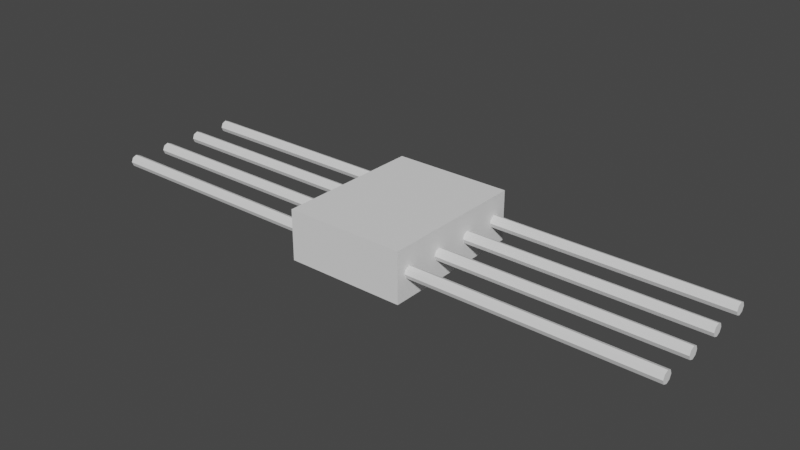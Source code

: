 # Source: spider.blend  (saved by Blender 2.81.16; exported with 4.5.12 LTS)
import bpy
from mathutils import Matrix  # noqa: F401  (used for matrix-valued properties, if any)

bpy.ops.wm.read_factory_settings(use_empty=True)
scene = bpy.context.scene
scene.name = 'Scene'

# ---- collections
col_collection = bpy.data.collections.new('Collection'); scene.collection.children.link(col_collection)

# ---- world
world_world = bpy.data.worlds.new('World'); scene.world = world_world
world_world.use_nodes = True; world_world.node_tree.nodes.clear()
_N = world_world.node_tree.nodes; _L = world_world.node_tree.links
n0 = _N.new('ShaderNodeOutputWorld'); n0.name = 'World Output'; n0.location = (300, 300)
n1 = _N.new('ShaderNodeBackground'); n1.name = 'Background'; n1.location = (10, 300)
n1.inputs[0].default_value = (0.05088, 0.05088, 0.05088, 1.0)
_L.new(n1.outputs[0], n0.inputs[0])
n0.is_active_output = True
world_world.color = (0.05088, 0.05088, 0.05088)
world_world.use_sun_shadow = False
world_world.sun_shadow_jitter_overblur = 0.0

# ---- meshes
me_cube_001 = bpy.data.meshes.new('Cube.001')
me_cube_001.from_pydata([(-1.0, -1.25, -0.4195), (-1.0, -1.25, 0.4195), (-1.0, 1.25, -0.4195), (-1.0, 1.25, 0.4195), (1.0, -1.25, -0.4195), (1.0, -1.25, 0.4195), (1.0, 1.25, -0.4195), (1.0, 1.25, 0.4195), (3.0, 0.4333, -4.371e-08), (1.0, 0.4333, 4.371e-08), (1.0, 1.1, 4.371e-08), (3.0, 1.1, -4.371e-08), (1.0, 1.071, -0.07071), (3.0, 1.071, -0.07071), (1.0, 1.0, -0.1), (3.0, 1.0, -0.1), (1.0, 0.9293, -0.07071), (3.0, 0.9293, -0.07071), (1.0, 0.9, 5.245e-08), (3.0, 0.9, -3.497e-08), (1.0, 0.9293, 0.07071), (3.0, 0.9293, 0.07071), (1.0, 1.0, 0.1), (3.0, 1.0, 0.1), (1.0, 1.071, 0.07071), (3.0, 1.071, 0.07071), (1.0, 0.404, -0.07071), (3.0, 0.404, -0.07071), (1.0, 0.3333, -0.1), (3.0, 0.3333, -0.1), (1.0, 0.2626, -0.07071), (3.0, 0.2626, -0.07071), (1.0, 0.2333, 5.245e-08), (3.0, 0.2333, -3.497e-08), (1.0, 0.2626, 0.07071), (3.0, 0.2626, 0.07071), (1.0, 0.3333, 0.1), (3.0, 0.3333, 0.1), (1.0, 0.404, 0.07071), (3.0, 0.404, 0.07071), (3.0, -0.2333, -4.371e-08), (1.0, -0.2333, 4.371e-08), (1.0, -0.2626, -0.07071), (3.0, -0.2626, -0.07071), (1.0, -0.3333, -0.1), (3.0, -0.3333, -0.1), (1.0, -0.404, -0.07071), (3.0, -0.404, -0.07071), (1.0, -0.4333, 5.245e-08), (3.0, -0.4333, -3.497e-08), (1.0, -0.404, 0.07071), (3.0, -0.404, 0.07071), (1.0, -0.3333, 0.1), (3.0, -0.3333, 0.1), (1.0, -0.2626, 0.07071), (3.0, -0.2626, 0.07071), (3.0, -0.9, -4.371e-08), (1.0, -0.9, 4.371e-08), (1.0, -0.9293, -0.07071), (3.0, -0.9293, -0.07071), (1.0, -1.0, -0.1), (3.0, -1.0, -0.1), (1.0, -1.071, -0.07071), (3.0, -1.071, -0.07071), (1.0, -1.1, 5.245e-08), (3.0, -1.1, -3.497e-08), (1.0, -1.071, 0.07071), (3.0, -1.071, 0.07071), (1.0, -1.0, 0.1), (3.0, -1.0, 0.1), (1.0, -0.9293, 0.07071), (3.0, -0.9293, 0.07071), (-4.92, -0.9293, -0.07071), (-4.92, -1.0, -0.1), (-4.92, -1.071, -0.07071), (-4.92, -1.1, 2.972e-07), (-4.92, -1.071, 0.07071), (-4.92, -1.0, 0.1), (-4.92, -0.9293, 0.07071), (-4.92, -0.9, 3.06e-07), (-4.92, -0.2626, -0.07071), (-4.92, -0.3333, -0.1), (-4.92, -0.404, -0.07071), (-4.92, -0.4333, 2.972e-07), (-4.92, -0.404, 0.07071), (-4.92, -0.3333, 0.1), (-4.92, -0.2626, 0.07071), (-4.92, -0.2333, 3.06e-07), (-4.92, 0.404, -0.07071), (-4.92, 0.3333, -0.1), (-4.92, 0.2626, -0.07071), (-4.92, 0.2333, 2.972e-07), (-4.92, 0.2626, 0.07071), (-4.92, 0.3333, 0.1), (-4.92, 0.404, 0.07071), (-4.92, 1.071, -0.07071), (-4.92, 1.0, -0.1), (-4.92, 0.9293, -0.07071), (-4.92, 0.9, 2.972e-07), (-4.92, 0.9293, 0.07071), (-4.92, 1.0, 0.1), (-4.92, 1.071, 0.07071), (-4.92, 1.1, 3.06e-07), (-4.92, 0.4333, 3.06e-07), (4.92, -0.9293, 0.07071), (4.92, -1.0, 0.1), (4.92, -1.071, 0.07071), (4.92, -1.1, -3.497e-08), (4.92, -1.071, -0.07071), (4.92, -1.0, -0.1), (4.92, -0.9293, -0.07071), (4.92, -0.9, -4.371e-08), (4.92, -0.2626, 0.07071), (4.92, -0.3333, 0.1), (4.92, -0.404, 0.07071), (4.92, -0.4333, -3.497e-08), (4.92, -0.404, -0.07071), (4.92, -0.3333, -0.1), (4.92, -0.2626, -0.07071), (4.92, -0.2333, -4.371e-08), (4.92, 0.404, 0.07071), (4.92, 0.3333, 0.1), (4.92, 0.2626, 0.07071), (4.92, 0.2333, -3.497e-08), (4.92, 0.2626, -0.07071), (4.92, 0.3333, -0.1), (4.92, 0.404, -0.07071), (4.92, 1.071, 0.07071), (4.92, 1.0, 0.1), (4.92, 0.9293, 0.07071), (4.92, 0.9, -3.497e-08), (4.92, 0.9293, -0.07071), (4.92, 1.0, -0.1), (4.92, 1.071, -0.07071), (4.92, 1.1, -4.371e-08), (4.92, 0.4333, -4.371e-08), (-3.0, 0.4333, 3.06e-07), (-1.0, 0.4333, 4.371e-08), (-1.0, 1.1, 4.371e-08), (-3.0, 1.1, 3.06e-07), (-1.0, 1.071, 0.07071), (-3.0, 1.071, 0.07071), (-1.0, 1.0, 0.1), (-3.0, 1.0, 0.1), (-1.0, 0.9293, 0.07071), (-3.0, 0.9293, 0.07071), (-1.0, 0.9, 3.497e-08), (-3.0, 0.9, 2.972e-07), (-1.0, 0.9293, -0.07071), (-3.0, 0.9293, -0.07071), (-1.0, 1.0, -0.1), (-3.0, 1.0, -0.1), (-1.0, 1.071, -0.07071), (-3.0, 1.071, -0.07071), (-1.0, 0.404, 0.07071), (-3.0, 0.404, 0.07071), (-1.0, 0.3333, 0.1), (-3.0, 0.3333, 0.1), (-1.0, 0.2626, 0.07071), (-3.0, 0.2626, 0.07071), (-1.0, 0.2333, 3.497e-08), (-3.0, 0.2333, 2.972e-07), (-1.0, 0.2626, -0.07071), (-3.0, 0.2626, -0.07071), (-1.0, 0.3333, -0.1), (-3.0, 0.3333, -0.1), (-1.0, 0.404, -0.07071), (-3.0, 0.404, -0.07071), (-3.0, -0.2333, 3.06e-07), (-1.0, -0.2333, 4.371e-08), (-1.0, -0.2626, 0.07071), (-3.0, -0.2626, 0.07071), (-1.0, -0.3333, 0.1), (-3.0, -0.3333, 0.1), (-1.0, -0.404, 0.07071), (-3.0, -0.404, 0.07071), (-1.0, -0.4333, 3.497e-08), (-3.0, -0.4333, 2.972e-07), (-1.0, -0.404, -0.07071), (-3.0, -0.404, -0.07071), (-1.0, -0.3333, -0.1), (-3.0, -0.3333, -0.1), (-1.0, -0.2626, -0.07071), (-3.0, -0.2626, -0.07071), (-3.0, -0.9, 3.06e-07), (-1.0, -0.9, 4.371e-08), (-1.0, -0.9293, 0.07071), (-3.0, -0.9293, 0.07071), (-1.0, -1.0, 0.1), (-3.0, -1.0, 0.1), (-1.0, -1.071, 0.07071), (-3.0, -1.071, 0.07071), (-1.0, -1.1, 3.497e-08), (-3.0, -1.1, 2.972e-07), (-1.0, -1.071, -0.07071), (-3.0, -1.071, -0.07071), (-1.0, -1.0, -0.1), (-3.0, -1.0, -0.1), (-1.0, -0.9293, -0.07071), (-3.0, -0.9293, -0.07071)], [], [(0, 1, 3, 2), (2, 3, 7, 6), (6, 7, 5, 4), (4, 5, 1, 0), (2, 6, 4, 0), (7, 3, 1, 5), (46, 47, 49, 48), (33, 31, 124, 123), (10, 11, 13, 12), (41, 42, 44, 46, 48, 50, 52, 54), (34, 35, 37, 36), (12, 13, 15, 14), (50, 51, 53, 52), (32, 33, 35, 34), (14, 15, 17, 16), (39, 37, 121, 120), (30, 31, 33, 32), (16, 17, 19, 18), (9, 26, 28, 30, 32, 34, 36, 38), (28, 29, 31, 30), (18, 19, 21, 20), (38, 39, 8, 9), (26, 27, 29, 28), (20, 21, 23, 22), (171, 168, 87, 86), (9, 8, 27, 26), (22, 23, 25, 24), (48, 49, 51, 50), (36, 37, 39, 38), (24, 25, 11, 10), (10, 12, 14, 16, 18, 20, 22, 24), (44, 45, 47, 46), (54, 55, 40, 41), (42, 43, 45, 44), (41, 40, 43, 42), (52, 53, 55, 54), (62, 63, 65, 64), (57, 58, 60, 62, 64, 66, 68, 70), (66, 67, 69, 68), (56, 71, 104, 111), (64, 65, 67, 66), (60, 61, 63, 62), (70, 71, 56, 57), (58, 59, 61, 60), (57, 56, 59, 58), (68, 69, 71, 70), (13, 11, 134, 133), (23, 21, 129, 128), (27, 8, 135, 126), (49, 47, 116, 115), (147, 145, 99, 98), (136, 167, 88, 103), (195, 193, 75, 74), (65, 63, 108, 107), (35, 33, 123, 122), (168, 183, 80, 87), (45, 43, 118, 117), (161, 159, 92, 91), (167, 165, 89, 88), (21, 19, 130, 129), (184, 199, 72, 79), (145, 143, 100, 99), (61, 59, 110, 109), (183, 181, 81, 80), (165, 163, 90, 89), (51, 49, 115, 114), (199, 197, 73, 72), (139, 153, 95, 102), (181, 179, 82, 81), (19, 17, 131, 130), (8, 39, 120, 135), (67, 65, 107, 106), (143, 141, 101, 100), (197, 195, 74, 73), (157, 155, 94, 93), (40, 55, 112, 119), (153, 151, 96, 95), (175, 173, 85, 84), (78, 79, 72, 73, 74, 75, 76, 77), (101, 102, 95, 96, 97, 98, 99, 100), (86, 87, 80, 81, 82, 83, 84, 85), (94, 103, 88, 89, 90, 91, 92, 93), (110, 111, 104, 105, 106, 107, 108, 109), (133, 134, 127, 128, 129, 130, 131, 132), (118, 119, 112, 113, 114, 115, 116, 117), (126, 135, 120, 121, 122, 123, 124, 125), (174, 175, 177, 176), (17, 15, 132, 131), (138, 139, 141, 140), (169, 170, 172, 174, 176, 178, 180, 182), (162, 163, 165, 164), (140, 141, 143, 142), (178, 179, 181, 180), (160, 161, 163, 162), (142, 143, 145, 144), (191, 189, 77, 76), (158, 159, 161, 160), (144, 145, 147, 146), (137, 154, 156, 158, 160, 162, 164, 166), (156, 157, 159, 158), (146, 147, 149, 148), (166, 167, 136, 137), (154, 155, 157, 156), (148, 149, 151, 150), (55, 53, 113, 112), (137, 136, 155, 154), (150, 151, 153, 152), (176, 177, 179, 178), (164, 165, 167, 166), (152, 153, 139, 138), (138, 140, 142, 144, 146, 148, 150, 152), (172, 173, 175, 174), (182, 183, 168, 169), (170, 171, 173, 172), (169, 168, 171, 170), (180, 181, 183, 182), (190, 191, 193, 192), (185, 186, 188, 190, 192, 194, 196, 198), (194, 195, 197, 196), (159, 157, 93, 92), (192, 193, 195, 194), (188, 189, 191, 190), (198, 199, 184, 185), (186, 187, 189, 188), (185, 184, 187, 186), (196, 197, 199, 198), (179, 177, 83, 82), (59, 56, 111, 110), (31, 29, 125, 124), (189, 187, 78, 77), (63, 61, 109, 108), (149, 147, 98, 97), (43, 40, 119, 118), (173, 171, 86, 85), (47, 45, 117, 116), (163, 161, 91, 90), (25, 23, 128, 127), (193, 191, 76, 75), (29, 27, 126, 125), (69, 67, 106, 105), (15, 13, 133, 132), (177, 175, 84, 83), (155, 136, 103, 94), (53, 51, 114, 113), (11, 25, 127, 134), (71, 69, 105, 104), (151, 149, 97, 96), (141, 139, 102, 101), (37, 35, 122, 121), (187, 184, 79, 78)])
_uv = me_cube_001.uv_layers.new(name='UVMap')
_uv.uv.foreach_set('vector', [0.375, 0.0, 0.625, 0.0, 0.625, 0.25, 0.375, 0.25, 0.375, 0.25, 0.625, 0.25, 0.625, 0.5, 0.375, 0.5, 0.375, 0.5, 0.625, 0.5, 0.625, 0.75, 0.375, 0.75, 0.375, 0.75, 0.625, 0.75, 0.625, 1.0, 0.375, 1.0, 0.125, 0.5, 0.375, 0.5, 0.375, 0.75, 0.125, 0.75, 0.625, 0.5, 0.875, 0.5, 0.875, 0.75, 0.625, 0.75, 0.625, 0.5, 0.625, 1.0, 0.5, 1.0, 0.5, 0.5, 0.5, 1.0, 0.625, 1.0, 0.625, 1.0, 0.5, 1.0, 1.0, 0.5, 1.0, 1.0, 0.875, 1.0, 0.875, 0.5, 0.75, 0.49, 0.9197, 0.4197, 0.99, 0.25, 0.9197, 0.08029, 0.75, 0.01, 0.5803, 0.08029, 0.51, 0.25, 0.5803, 0.4197, 0.375, 0.5, 0.375, 1.0, 0.25, 1.0, 0.25, 0.5, 0.875, 0.5, 0.875, 1.0, 0.75, 1.0, 0.75, 0.5, 0.375, 0.5, 0.375, 1.0, 0.25, 1.0, 0.25, 0.5, 0.5, 0.5, 0.5, 1.0, 0.375, 1.0, 0.375, 0.5, 0.75, 0.5, 0.75, 1.0, 0.625, 1.0, 0.625, 0.5, 0.125, 1.0, 0.25, 1.0, 0.25, 1.0, 0.125, 1.0, 0.625, 0.5, 0.625, 1.0, 0.5, 1.0, 0.5, 0.5, 0.625, 0.5, 0.625, 1.0, 0.5, 1.0, 0.5, 0.5, 0.75, 0.49, 0.9197, 0.4197, 0.99, 0.25, 0.9197, 0.08029, 0.75, 0.01, 0.5803, 0.08029, 0.51, 0.25, 0.5803, 0.4197, 0.75, 0.5, 0.75, 1.0, 0.625, 1.0, 0.625, 0.5, 0.5, 0.5, 0.5, 1.0, 0.375, 1.0, 0.375, 0.5, 0.125, 0.5, 0.125, 1.0, 0.0, 1.0, 0.0, 0.5, 0.875, 0.5, 0.875, 1.0, 0.75, 1.0, 0.75, 0.5, 0.375, 0.5, 0.375, 1.0, 0.25, 1.0, 0.25, 0.5, 0.875, 1.0, 1.0, 1.0, 1.0, 1.0, 0.875, 1.0, 1.0, 0.5, 1.0, 1.0, 0.875, 1.0, 0.875, 0.5, 0.25, 0.5, 0.25, 1.0, 0.125, 1.0, 0.125, 0.5, 0.5, 0.5, 0.5, 1.0, 0.375, 1.0, 0.375, 0.5, 0.25, 0.5, 0.25, 1.0, 0.125, 1.0, 0.125, 0.5, 0.125, 0.5, 0.125, 1.0, 0.0, 1.0, 0.0, 0.5, 0.75, 0.49, 0.9197, 0.4197, 0.99, 0.25, 0.9197, 0.08029, 0.75, 0.01, 0.5803, 0.08029, 0.51, 0.25, 0.5803, 0.4197, 0.75, 0.5, 0.75, 1.0, 0.625, 1.0, 0.625, 0.5, 0.125, 0.5, 0.125, 1.0, 0.0, 1.0, 0.0, 0.5, 0.875, 0.5, 0.875, 1.0, 0.75, 1.0, 0.75, 0.5, 1.0, 0.5, 1.0, 1.0, 0.875, 1.0, 0.875, 0.5, 0.25, 0.5, 0.25, 1.0, 0.125, 1.0, 0.125, 0.5, 0.625, 0.5, 0.625, 1.0, 0.5, 1.0, 0.5, 0.5, 0.75, 0.49, 0.9197, 0.4197, 0.99, 0.25, 0.9197, 0.08029, 0.75, 0.01, 0.5803, 0.08029, 0.51, 0.25, 0.5803, 0.4197, 0.375, 0.5, 0.375, 1.0, 0.25, 1.0, 0.25, 0.5, 0.0, 1.0, 0.125, 1.0, 0.125, 1.0, 0.0, 1.0, 0.5, 0.5, 0.5, 1.0, 0.375, 1.0, 0.375, 0.5, 0.75, 0.5, 0.75, 1.0, 0.625, 1.0, 0.625, 0.5, 0.125, 0.5, 0.125, 1.0, 0.0, 1.0, 0.0, 0.5, 0.875, 0.5, 0.875, 1.0, 0.75, 1.0, 0.75, 0.5, 1.0, 0.5, 1.0, 1.0, 0.875, 1.0, 0.875, 0.5, 0.25, 0.5, 0.25, 1.0, 0.125, 1.0, 0.125, 0.5, 0.875, 1.0, 1.0, 1.0, 1.0, 1.0, 0.875, 1.0, 0.25, 1.0, 0.375, 1.0, 0.375, 1.0, 0.25, 1.0, 0.875, 1.0, 1.0, 1.0, 1.0, 1.0, 0.875, 1.0, 0.5, 1.0, 0.625, 1.0, 0.625, 1.0, 0.5, 1.0, 0.5, 1.0, 0.625, 1.0, 0.625, 1.0, 0.5, 1.0, 0.0, 1.0, 0.125, 1.0, 0.125, 1.0, 0.0, 1.0, 0.375, 1.0, 0.5, 1.0, 0.5, 1.0, 0.375, 1.0, 0.5, 1.0, 0.625, 1.0, 0.625, 1.0, 0.5, 1.0, 0.375, 1.0, 0.5, 1.0, 0.5, 1.0, 0.375, 1.0, 0.0, 1.0, 0.125, 1.0, 0.125, 1.0, 0.0, 1.0, 0.75, 1.0, 0.875, 1.0, 0.875, 1.0, 0.75, 1.0, 0.5, 1.0, 0.625, 1.0, 0.625, 1.0, 0.5, 1.0, 0.125, 1.0, 0.25, 1.0, 0.25, 1.0, 0.125, 1.0, 0.375, 1.0, 0.5, 1.0, 0.5, 1.0, 0.375, 1.0, 0.0, 1.0, 0.125, 1.0, 0.125, 1.0, 0.0, 1.0, 0.625, 1.0, 0.75, 1.0, 0.75, 1.0, 0.625, 1.0, 0.75, 1.0, 0.875, 1.0, 0.875, 1.0, 0.75, 1.0, 0.125, 1.0, 0.25, 1.0, 0.25, 1.0, 0.125, 1.0, 0.25, 1.0, 0.375, 1.0, 0.375, 1.0, 0.25, 1.0, 0.375, 1.0, 0.5, 1.0, 0.5, 1.0, 0.375, 1.0, 0.125, 1.0, 0.25, 1.0, 0.25, 1.0, 0.125, 1.0, 0.0, 1.0, 0.125, 1.0, 0.125, 1.0, 0.0, 1.0, 0.25, 1.0, 0.375, 1.0, 0.375, 1.0, 0.25, 1.0, 0.5, 1.0, 0.625, 1.0, 0.625, 1.0, 0.5, 1.0, 0.0, 1.0, 0.125, 1.0, 0.125, 1.0, 0.0, 1.0, 0.375, 1.0, 0.5, 1.0, 0.5, 1.0, 0.375, 1.0, 0.75, 1.0, 0.875, 1.0, 0.875, 1.0, 0.75, 1.0, 0.25, 1.0, 0.375, 1.0, 0.375, 1.0, 0.25, 1.0, 0.75, 1.0, 0.875, 1.0, 0.875, 1.0, 0.75, 1.0, 0.0, 1.0, 0.125, 1.0, 0.125, 1.0, 0.0, 1.0, 0.125, 1.0, 0.25, 1.0, 0.25, 1.0, 0.125, 1.0, 0.625, 1.0, 0.75, 1.0, 0.75, 1.0, 0.625, 1.0, 0.4197, 0.4197, 0.25, 0.49, 0.08029, 0.4197, 0.01, 0.25, 0.08029, 0.08029, 0.25, 0.01, 0.4197, 0.08029, 0.49, 0.25, 0.4197, 0.4197, 0.25, 0.49, 0.08029, 0.4197, 0.01, 0.25, 0.08029, 0.08029, 0.25, 0.01, 0.4197, 0.08029, 0.49, 0.25, 0.4197, 0.4197, 0.25, 0.49, 0.08029, 0.4197, 0.01, 0.25, 0.08029, 0.08029, 0.25, 0.01, 0.4197, 0.08029, 0.49, 0.25, 0.4197, 0.4197, 0.25, 0.49, 0.08029, 0.4197, 0.01, 0.25, 0.08029, 0.08029, 0.25, 0.01, 0.4197, 0.08029, 0.49, 0.25, 0.4197, 0.4197, 0.25, 0.49, 0.08029, 0.4197, 0.01, 0.25, 0.08029, 0.08029, 0.25, 0.01, 0.4197, 0.08029, 0.49, 0.25, 0.4197, 0.4197, 0.25, 0.49, 0.08029, 0.4197, 0.01, 0.25, 0.08029, 0.08029, 0.25, 0.01, 0.4197, 0.08029, 0.49, 0.25, 0.4197, 0.4197, 0.25, 0.49, 0.08029, 0.4197, 0.01, 0.25, 0.08029, 0.08029, 0.25, 0.01, 0.4197, 0.08029, 0.49, 0.25, 0.4197, 0.4197, 0.25, 0.49, 0.08029, 0.4197, 0.01, 0.25, 0.08029, 0.08029, 0.25, 0.01, 0.4197, 0.08029, 0.49, 0.25, 0.625, 0.5, 0.625, 1.0, 0.5, 1.0, 0.5, 0.5, 0.625, 1.0, 0.75, 1.0, 0.75, 1.0, 0.625, 1.0, 1.0, 0.5, 1.0, 1.0, 0.875, 1.0, 0.875, 0.5, 0.75, 0.49, 0.9197, 0.4197, 0.99, 0.25, 0.9197, 0.08029, 0.75, 0.01, 0.5803, 0.08029, 0.51, 0.25, 0.5803, 0.4197, 0.375, 0.5, 0.375, 1.0, 0.25, 1.0, 0.25, 0.5, 0.875, 0.5, 0.875, 1.0, 0.75, 1.0, 0.75, 0.5, 0.375, 0.5, 0.375, 1.0, 0.25, 1.0, 0.25, 0.5, 0.5, 0.5, 0.5, 1.0, 0.375, 1.0, 0.375, 0.5, 0.75, 0.5, 0.75, 1.0, 0.625, 1.0, 0.625, 0.5, 0.625, 1.0, 0.75, 1.0, 0.75, 1.0, 0.625, 1.0, 0.625, 0.5, 0.625, 1.0, 0.5, 1.0, 0.5, 0.5, 0.625, 0.5, 0.625, 1.0, 0.5, 1.0, 0.5, 0.5, 0.75, 0.49, 0.9197, 0.4197, 0.99, 0.25, 0.9197, 0.08029, 0.75, 0.01, 0.5803, 0.08029, 0.51, 0.25, 0.5803, 0.4197, 0.75, 0.5, 0.75, 1.0, 0.625, 1.0, 0.625, 0.5, 0.5, 0.5, 0.5, 1.0, 0.375, 1.0, 0.375, 0.5, 0.125, 0.5, 0.125, 1.0, 0.0, 1.0, 0.0, 0.5, 0.875, 0.5, 0.875, 1.0, 0.75, 1.0, 0.75, 0.5, 0.375, 0.5, 0.375, 1.0, 0.25, 1.0, 0.25, 0.5, 0.125, 1.0, 0.25, 1.0, 0.25, 1.0, 0.125, 1.0, 1.0, 0.5, 1.0, 1.0, 0.875, 1.0, 0.875, 0.5, 0.25, 0.5, 0.25, 1.0, 0.125, 1.0, 0.125, 0.5, 0.5, 0.5, 0.5, 1.0, 0.375, 1.0, 0.375, 0.5, 0.25, 0.5, 0.25, 1.0, 0.125, 1.0, 0.125, 0.5, 0.125, 0.5, 0.125, 1.0, 0.0, 1.0, 0.0, 0.5, 0.75, 0.49, 0.9197, 0.4197, 0.99, 0.25, 0.9197, 0.08029, 0.75, 0.01, 0.5803, 0.08029, 0.51, 0.25, 0.5803, 0.4197, 0.75, 0.5, 0.75, 1.0, 0.625, 1.0, 0.625, 0.5, 0.125, 0.5, 0.125, 1.0, 0.0, 1.0, 0.0, 0.5, 0.875, 0.5, 0.875, 1.0, 0.75, 1.0, 0.75, 0.5, 1.0, 0.5, 1.0, 1.0, 0.875, 1.0, 0.875, 0.5, 0.25, 0.5, 0.25, 1.0, 0.125, 1.0, 0.125, 0.5, 0.625, 0.5, 0.625, 1.0, 0.5, 1.0, 0.5, 0.5, 0.75, 0.49, 0.9197, 0.4197, 0.99, 0.25, 0.9197, 0.08029, 0.75, 0.01, 0.5803, 0.08029, 0.51, 0.25, 0.5803, 0.4197, 0.375, 0.5, 0.375, 1.0, 0.25, 1.0, 0.25, 0.5, 0.625, 1.0, 0.75, 1.0, 0.75, 1.0, 0.625, 1.0, 0.5, 0.5, 0.5, 1.0, 0.375, 1.0, 0.375, 0.5, 0.75, 0.5, 0.75, 1.0, 0.625, 1.0, 0.625, 0.5, 0.125, 0.5, 0.125, 1.0, 0.0, 1.0, 0.0, 0.5, 0.875, 0.5, 0.875, 1.0, 0.75, 1.0, 0.75, 0.5, 1.0, 0.5, 1.0, 1.0, 0.875, 1.0, 0.875, 0.5, 0.25, 0.5, 0.25, 1.0, 0.125, 1.0, 0.125, 0.5, 0.375, 1.0, 0.5, 1.0, 0.5, 1.0, 0.375, 1.0, 0.875, 1.0, 1.0, 1.0, 1.0, 1.0, 0.875, 1.0, 0.625, 1.0, 0.75, 1.0, 0.75, 1.0, 0.625, 1.0, 0.75, 1.0, 0.875, 1.0, 0.875, 1.0, 0.75, 1.0, 0.625, 1.0, 0.75, 1.0, 0.75, 1.0, 0.625, 1.0, 0.375, 1.0, 0.5, 1.0, 0.5, 1.0, 0.375, 1.0, 0.875, 1.0, 1.0, 1.0, 1.0, 1.0, 0.875, 1.0, 0.75, 1.0, 0.875, 1.0, 0.875, 1.0, 0.75, 1.0, 0.625, 1.0, 0.75, 1.0, 0.75, 1.0, 0.625, 1.0, 0.375, 1.0, 0.5, 1.0, 0.5, 1.0, 0.375, 1.0, 0.125, 1.0, 0.25, 1.0, 0.25, 1.0, 0.125, 1.0, 0.5, 1.0, 0.625, 1.0, 0.625, 1.0, 0.5, 1.0, 0.75, 1.0, 0.875, 1.0, 0.875, 1.0, 0.75, 1.0, 0.25, 1.0, 0.375, 1.0, 0.375, 1.0, 0.25, 1.0, 0.75, 1.0, 0.875, 1.0, 0.875, 1.0, 0.75, 1.0, 0.5, 1.0, 0.625, 1.0, 0.625, 1.0, 0.5, 1.0, 0.875, 1.0, 1.0, 1.0, 1.0, 1.0, 0.875, 1.0, 0.25, 1.0, 0.375, 1.0, 0.375, 1.0, 0.25, 1.0, 0.0, 1.0, 0.125, 1.0, 0.125, 1.0, 0.0, 1.0, 0.125, 1.0, 0.25, 1.0, 0.25, 1.0, 0.125, 1.0, 0.25, 1.0, 0.375, 1.0, 0.375, 1.0, 0.25, 1.0, 0.875, 1.0, 1.0, 1.0, 1.0, 1.0, 0.875, 1.0, 0.25, 1.0, 0.375, 1.0, 0.375, 1.0, 0.25, 1.0, 0.875, 1.0, 1.0, 1.0, 1.0, 1.0, 0.875, 1.0])
me_cube_001.use_remesh_fix_poles = True
me_cube_001.use_remesh_preserve_attributes = False
me_cube_001.use_mirror_vertex_groups = False
me_cube_001.update()
arm_armature_001 = bpy.data.armatures.new('Armature.001')  # bones are not reproduced

# ---- objects
ob_cube = bpy.data.objects.new('Cube', me_cube_001)
ob_armature = bpy.data.objects.new('Armature', arm_armature_001)

# ---- transforms, parenting, visibility, modifiers, constraints
ob_cube.parent = ob_armature
ob_cube.location = (0.0, 0.0, 0.0)
ob_cube.lineart.crease_threshold = 0.0
_vg = ob_cube.vertex_groups.new(name='root')
_vg = ob_cube.vertex_groups.new(name='fr')
for _i, _w in zip([10, 12, 14, 16, 18, 20, 22, 24], [0.9986, 0.9985, 0.9986, 0.9984, 0.9986, 0.9985, 0.9986, 0.9984]): _vg.add([_i], _w, 'REPLACE')
_vg = ob_cube.vertex_groups.new(name='fre')
for _i, _w in zip([11, 13, 15, 17, 19, 21, 23, 25], [0.9987, 0.9987, 0.9987, 0.9987, 0.9987, 0.9987, 0.9987, 0.9987]): _vg.add([_i], _w, 'REPLACE')
_vg = ob_cube.vertex_groups.new(name='fmr')
for _i, _w in zip([9, 26, 28, 30, 32, 34, 36, 38], [0.9988, 0.9987, 0.9985, 0.9982, 0.9982, 0.9982, 0.9985, 0.9986]): _vg.add([_i], _w, 'REPLACE')
_vg = ob_cube.vertex_groups.new(name='fmre')
for _i, _w in zip([8, 27, 29, 31, 33, 35, 37, 39], [0.999, 0.9989, 0.9986, 0.9985, 0.9984, 0.9985, 0.9987, 0.9989]): _vg.add([_i], _w, 'REPLACE')
_vg = ob_cube.vertex_groups.new(name='bmr')
for _i, _w in zip([41, 42, 44, 46, 48, 50, 52, 54], [0.999, 0.9987, 0.9985, 0.998, 0.9981, 0.9981, 0.9985, 0.9986]): _vg.add([_i], _w, 'REPLACE')
_vg = ob_cube.vertex_groups.new(name='bmre')
for _i, _w in zip([40, 43, 45, 47, 49, 51, 53, 55], [0.9991, 0.9989, 0.9986, 0.9983, 0.9983, 0.9984, 0.9987, 0.999]): _vg.add([_i], _w, 'REPLACE')
_vg = ob_cube.vertex_groups.new(name='br')
for _i, _w in zip([57, 58, 60, 62, 64, 66, 68, 70], [0.9989, 0.9987, 0.9985, 0.9981, 0.9981, 0.9981, 0.9985, 0.9986]): _vg.add([_i], _w, 'REPLACE')
_vg = ob_cube.vertex_groups.new(name='bre')
for _i, _w in zip([56, 59, 61, 63, 65, 67, 69, 71], [0.999, 0.9989, 0.9986, 0.9984, 0.9983, 0.9984, 0.9987, 0.9989]): _vg.add([_i], _w, 'REPLACE')
_vg = ob_cube.vertex_groups.new(name='fl')
for _i, _w in zip([138, 140, 142, 144, 146, 148, 150, 152], [0.9986, 0.9985, 0.9986, 0.9984, 0.9986, 0.9985, 0.9986, 0.9984]): _vg.add([_i], _w, 'REPLACE')
_vg = ob_cube.vertex_groups.new(name='fle')
for _i, _w in zip([139, 141, 143, 145, 147, 149, 151, 153], [0.9987, 0.9987, 0.9987, 0.9987, 0.9987, 0.9987, 0.9987, 0.9987]): _vg.add([_i], _w, 'REPLACE')
_vg = ob_cube.vertex_groups.new(name='fml')
for _i, _w in zip([137, 154, 156, 158, 160, 162, 164, 166], [0.9988, 0.9987, 0.9985, 0.9982, 0.9982, 0.9982, 0.9985, 0.9986]): _vg.add([_i], _w, 'REPLACE')
_vg = ob_cube.vertex_groups.new(name='fmle')
for _i, _w in zip([136, 155, 157, 159, 161, 163, 165, 167], [0.999, 0.9989, 0.9986, 0.9985, 0.9984, 0.9985, 0.9987, 0.9989]): _vg.add([_i], _w, 'REPLACE')
_vg = ob_cube.vertex_groups.new(name='bml')
for _i, _w in zip([169, 170, 172, 174, 176, 178, 180, 182], [0.999, 0.9987, 0.9985, 0.998, 0.9981, 0.9981, 0.9985, 0.9986]): _vg.add([_i], _w, 'REPLACE')
_vg = ob_cube.vertex_groups.new(name='bmle')
for _i, _w in zip([168, 171, 173, 175, 177, 179, 181, 183], [0.9991, 0.9989, 0.9986, 0.9983, 0.9983, 0.9984, 0.9987, 0.999]): _vg.add([_i], _w, 'REPLACE')
_vg = ob_cube.vertex_groups.new(name='bl')
for _i, _w in zip([185, 186, 188, 190, 192, 194, 196, 198], [0.9989, 0.9987, 0.9985, 0.9981, 0.9981, 0.9981, 0.9985, 0.9986]): _vg.add([_i], _w, 'REPLACE')
_vg = ob_cube.vertex_groups.new(name='ble')
for _i, _w in zip([184, 187, 189, 191, 193, 195, 197, 199], [0.999, 0.9989, 0.9986, 0.9984, 0.9983, 0.9984, 0.9987, 0.9989]): _vg.add([_i], _w, 'REPLACE')
_vg = ob_cube.vertex_groups.new(name='fre.001')
for _i, _w in zip([127, 128, 129, 130, 131, 132, 133, 134], [0.9984, 0.9982, 0.9984, 0.9983, 0.9984, 0.9982, 0.9984, 0.9983]): _vg.add([_i], _w, 'REPLACE')
_vg = ob_cube.vertex_groups.new(name='fmre.001')
for _i, _w in zip([120, 121, 122, 123, 124, 125, 126, 135], [0.9986, 0.9982, 0.9982, 0.998, 0.9982, 0.9982, 0.9987, 0.9987]): _vg.add([_i], _w, 'REPLACE')
_vg = ob_cube.vertex_groups.new(name='bmre.001')
for _i, _w in zip([112, 113, 114, 115, 116, 117, 118, 119], [0.9987, 0.9981, 0.998, 0.9978, 0.9981, 0.9982, 0.9987, 0.9988]): _vg.add([_i], _w, 'REPLACE')
_vg = ob_cube.vertex_groups.new(name='bre.001')
for _i, _w in zip([104, 105, 106, 107, 108, 109, 110, 111], [0.9987, 0.9982, 0.9981, 0.9979, 0.9981, 0.9982, 0.9987, 0.9988]): _vg.add([_i], _w, 'REPLACE')
_vg = ob_cube.vertex_groups.new(name='flee')
for _i, _w in zip([95, 96, 97, 98, 99, 100, 101, 102], [0.9984, 0.9982, 0.9984, 0.9983, 0.9984, 0.9982, 0.9984, 0.9983]): _vg.add([_i], _w, 'REPLACE')
_vg = ob_cube.vertex_groups.new(name='fmlee')
for _i, _w in zip([88, 89, 90, 91, 92, 93, 94, 103], [0.9986, 0.9982, 0.9982, 0.998, 0.9982, 0.9982, 0.9987, 0.9987]): _vg.add([_i], _w, 'REPLACE')
_vg = ob_cube.vertex_groups.new(name='bmlee')
for _i, _w in zip([80, 81, 82, 83, 84, 85, 86, 87], [0.9987, 0.9981, 0.998, 0.9978, 0.9981, 0.9982, 0.9987, 0.9988]): _vg.add([_i], _w, 'REPLACE')
_vg = ob_cube.vertex_groups.new(name='blee')
for _i, _w in zip([72, 73, 74, 75, 76, 77, 78, 79], [0.9987, 0.9982, 0.9981, 0.9979, 0.9981, 0.9982, 0.9987, 0.9988]): _vg.add([_i], _w, 'REPLACE')
_m = ob_cube.modifiers.new('Armature', 'ARMATURE')
_m.object = ob_armature
ob_armature.location = (0.0, 0.0, 0.0)
ob_armature.show_in_front = True
ob_armature.lineart.crease_threshold = 0.0

# ---- collection membership
col_collection.objects.link(ob_cube)
col_collection.objects.link(ob_armature)

# ---- scene / render settings (as saved in the file)
scene.frame_start = 1; scene.frame_end = 250; scene.frame_set(1)
scene.render.engine = 'BLENDER_EEVEE_NEXT'
scene.cycles.use_denoising = False
scene.cycles.samples = 128
scene.cycles.sampling_pattern = 'TABULATED_SOBOL'
scene.cycles.use_adaptive_sampling = False
scene.cycles.use_light_tree = False
scene.view_settings.view_transform = 'Filmic'
bpy.context.view_layer.update()

# ---- added for rendering (the .blend has no active camera and no usable light): camera, sun
cam_auto = bpy.data.cameras.new('AutoCamera')
cam_auto.lens = 50.0
cam_auto.sensor_width = 36.0
cam_auto.clip_end = 1000.0
ob_auto_camera = bpy.data.objects.new('AutoCamera', cam_auto)
scene.collection.objects.link(ob_auto_camera)
ob_auto_camera.location = (9.42499, -11.31, 7.53999)
ob_auto_camera.rotation_euler = (1.09748, -7.21219e-08, 0.694738)
scene.camera = ob_auto_camera
light_auto_sun = bpy.data.lights.new('AutoSun', 'SUN')
light_auto_sun.energy = 3.0
light_auto_sun.angle = 0.0523599
ob_auto_sun = bpy.data.objects.new('AutoSun', light_auto_sun)
scene.collection.objects.link(ob_auto_sun)
ob_auto_sun.rotation_euler = (0.872665, 0.174533, 0.523599)
bpy.context.view_layer.update()
